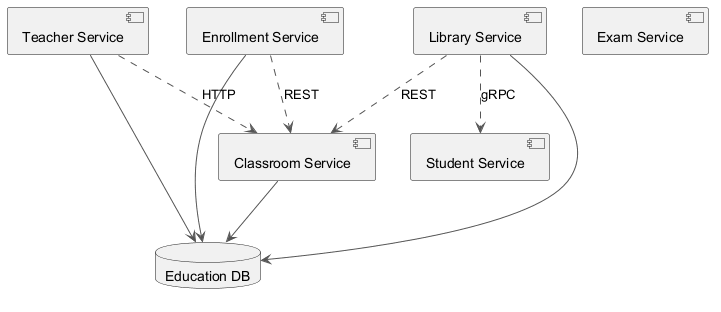

The diagram above was rendered by PlantUML. Its source (embedded in the PNG):
@startuml
skinparam monochrome true
skinparam ArrowColor #555555
component "Teacher Service" as C_TeacherService
component "Exam Service" as C_ExamService
component "Enrollment Service" as C_EnrollmentService
component "Student Service" as C_StudentService
component "Library Service" as C_LibraryService
component "Classroom Service" as C_ClassroomService
database "Education DB" as DB_education
C_TeacherService --> DB_education
C_EnrollmentService --> DB_education
C_LibraryService --> DB_education
C_ClassroomService --> DB_education
C_TeacherService ..> C_ClassroomService : HTTP
C_LibraryService ..> C_ClassroomService : REST
C_EnrollmentService ..> C_ClassroomService : REST
C_LibraryService ..> C_StudentService : gRPC
@enduml